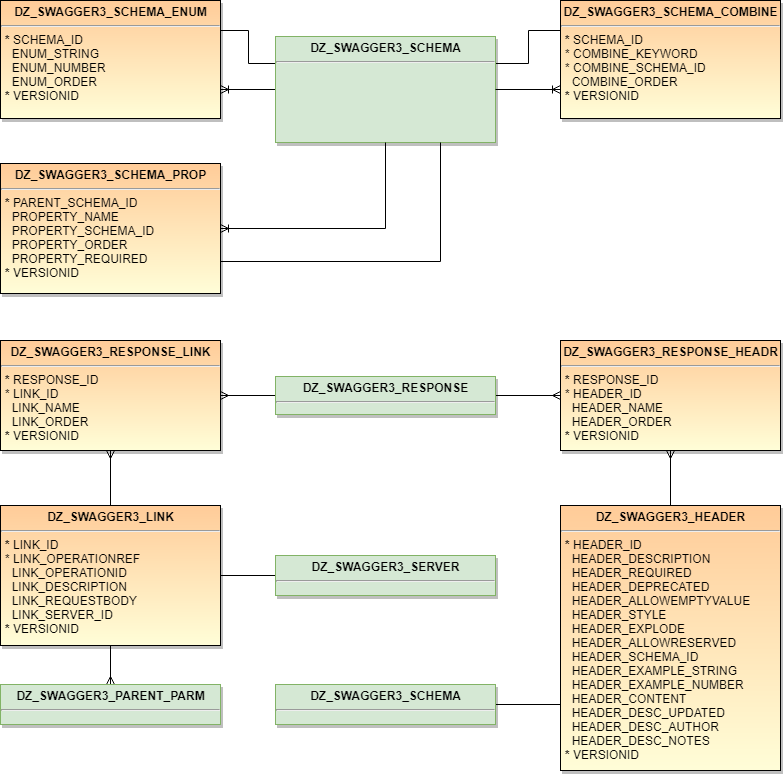

The diagram above was exported from draw.io. Its source (the exported page's mxGraphModel, read from the mxfile embedded in the PNG):
<mxGraphModel dx="1394" dy="715" grid="1" gridSize="10" guides="1" tooltips="1" connect="1" arrows="1" fold="1" page="1" pageScale="1" pageWidth="850" pageHeight="1100" background="#ffffff" math="0" shadow="0">
  <root>
    <mxCell id="0" />
    <mxCell id="1" parent="0" />
    <mxCell id="6" style="edgeStyle=orthogonalEdgeStyle;rounded=0;html=1;exitX=0;exitY=0.5;startArrow=none;startFill=0;endArrow=ERoneToMany;endFill=0;jettySize=auto;orthogonalLoop=1;exitDx=0;exitDy=0;entryX=1;entryY=0.75;entryDx=0;entryDy=0;" parent="1" source="2" target="5" edge="1">
      <mxGeometry relative="1" as="geometry" />
    </mxCell>
    <mxCell id="IFtMiowwv8XXEVjJhVkm-13" style="edgeStyle=orthogonalEdgeStyle;rounded=0;orthogonalLoop=1;jettySize=auto;html=1;exitX=1;exitY=0.25;exitDx=0;exitDy=0;entryX=0;entryY=0.25;entryDx=0;entryDy=0;endArrow=none;endFill=0;" edge="1" parent="1" source="2" target="3">
      <mxGeometry relative="1" as="geometry" />
    </mxCell>
    <mxCell id="IFtMiowwv8XXEVjJhVkm-14" style="edgeStyle=orthogonalEdgeStyle;rounded=0;orthogonalLoop=1;jettySize=auto;html=1;exitX=0;exitY=0.25;exitDx=0;exitDy=0;entryX=1;entryY=0.25;entryDx=0;entryDy=0;endArrow=none;endFill=0;" edge="1" parent="1" source="2" target="5">
      <mxGeometry relative="1" as="geometry" />
    </mxCell>
    <mxCell id="2" value="&lt;p style=&quot;margin: 0px ; margin-top: 4px ; text-align: center&quot;&gt;&lt;strong&gt;DZ_SWAGGER3_SCHEMA&lt;/strong&gt;&lt;/p&gt;&lt;hr&gt;&lt;p style=&quot;margin: 0px ; margin-left: 4px&quot;&gt;&lt;br&gt;&lt;/p&gt;" style="shadow=1;fillColor=#d5e8d4;verticalAlign=top;align=left;overflow=fill;fontSize=12;fontFamily=Helvetica;html=1;strokeColor=#82b366;" parent="1" vertex="1">
      <mxGeometry x="305" y="56" width="220" height="106" as="geometry" />
    </mxCell>
    <mxCell id="4" style="edgeStyle=orthogonalEdgeStyle;rounded=0;html=1;exitX=0;exitY=0.75;entryX=1;entryY=0.5;jettySize=auto;orthogonalLoop=1;endArrow=none;endFill=0;startArrow=ERoneToMany;startFill=0;entryDx=0;entryDy=0;exitDx=0;exitDy=0;" parent="1" source="3" target="2" edge="1">
      <mxGeometry relative="1" as="geometry" />
    </mxCell>
    <mxCell id="3" value="&lt;p style=&quot;margin: 0px ; margin-top: 4px ; text-align: center&quot;&gt;&lt;strong&gt;DZ_SWAGGER3_SCHEMA_COMBINE&lt;/strong&gt;&lt;/p&gt;&lt;hr&gt;&lt;p style=&quot;margin: 0px ; margin-left: 4px&quot;&gt;&lt;b&gt;*&lt;/b&gt;&amp;nbsp;SCHEMA_ID&lt;/p&gt;&lt;p style=&quot;margin: 0px ; margin-left: 4px&quot;&gt;* COMBINE_KEYWORD&lt;/p&gt;&lt;p style=&quot;margin: 0px ; margin-left: 4px&quot;&gt;* COMBINE_SCHEMA_ID&lt;/p&gt;&lt;p style=&quot;margin: 0px ; margin-left: 4px&quot;&gt;&amp;nbsp; COMBINE_ORDER&lt;/p&gt;&lt;p style=&quot;margin: 0px ; margin-left: 4px&quot;&gt;&lt;b&gt;*&lt;/b&gt;&lt;span&gt; VERSIONID&lt;/span&gt;&lt;/p&gt;" style="shadow=1;fillColor=#FFCC99;gradientColor=#FFFED8;verticalAlign=top;align=left;overflow=fill;fontSize=12;fontFamily=Helvetica;html=1" parent="1" vertex="1">
      <mxGeometry x="590" y="20" width="220" height="118" as="geometry" />
    </mxCell>
    <mxCell id="5" value="&lt;p style=&quot;margin: 0px ; margin-top: 4px ; text-align: center&quot;&gt;&lt;strong&gt;DZ_SWAGGER3_SCHEMA_ENUM&lt;/strong&gt;&lt;/p&gt;&lt;hr&gt;&lt;p style=&quot;margin: 0px ; margin-left: 4px&quot;&gt;&lt;b&gt;*&lt;/b&gt;&amp;nbsp;SCHEMA_ID&lt;/p&gt;&lt;p style=&quot;margin: 0px ; margin-left: 4px&quot;&gt;&amp;nbsp; ENUM_STRING&lt;/p&gt;&lt;p style=&quot;margin: 0px ; margin-left: 4px&quot;&gt;&amp;nbsp; ENUM_NUMBER&lt;/p&gt;&lt;p style=&quot;margin: 0px ; margin-left: 4px&quot;&gt;&amp;nbsp; ENUM_ORDER&lt;/p&gt;&lt;p style=&quot;margin: 0px ; margin-left: 4px&quot;&gt;&lt;b&gt;*&lt;/b&gt;&lt;span&gt; VERSIONID&lt;/span&gt;&lt;/p&gt;" style="shadow=1;fillColor=#FFCC99;gradientColor=#FFFED8;verticalAlign=top;align=left;overflow=fill;fontSize=12;fontFamily=Helvetica;html=1" parent="1" vertex="1">
      <mxGeometry x="30" y="20" width="220" height="118" as="geometry" />
    </mxCell>
    <mxCell id="8" style="edgeStyle=orthogonalEdgeStyle;rounded=0;html=1;exitX=1;exitY=0.5;entryX=0.5;entryY=1;startArrow=ERoneToMany;startFill=0;endArrow=none;endFill=0;jettySize=auto;orthogonalLoop=1;entryDx=0;entryDy=0;exitDx=0;exitDy=0;" parent="1" source="7" target="2" edge="1">
      <mxGeometry relative="1" as="geometry" />
    </mxCell>
    <mxCell id="IFtMiowwv8XXEVjJhVkm-46" style="edgeStyle=orthogonalEdgeStyle;rounded=0;orthogonalLoop=1;jettySize=auto;html=1;exitX=1;exitY=0.75;exitDx=0;exitDy=0;entryX=0.75;entryY=1;entryDx=0;entryDy=0;endArrow=none;endFill=0;" edge="1" parent="1" source="7" target="2">
      <mxGeometry relative="1" as="geometry" />
    </mxCell>
    <mxCell id="7" value="&lt;p style=&quot;margin: 0px ; margin-top: 4px ; text-align: center&quot;&gt;&lt;strong&gt;DZ_SWAGGER3_SCHEMA_PROP&lt;/strong&gt;&lt;/p&gt;&lt;hr&gt;&lt;p style=&quot;margin: 0px ; margin-left: 4px&quot;&gt;&lt;b&gt;*&lt;/b&gt;&amp;nbsp;PARENT_SCHEMA_ID&lt;/p&gt;&lt;p style=&quot;margin: 0px ; margin-left: 4px&quot;&gt;&amp;nbsp; PROPERTY_NAME&lt;/p&gt;&lt;p style=&quot;margin: 0px ; margin-left: 4px&quot;&gt;&amp;nbsp; PROPERTY_SCHEMA_ID&lt;/p&gt;&lt;p style=&quot;margin: 0px ; margin-left: 4px&quot;&gt;&amp;nbsp; PROPERTY_ORDER&lt;/p&gt;&lt;p style=&quot;margin: 0px ; margin-left: 4px&quot;&gt;&amp;nbsp; PROPERTY_REQUIRED&lt;/p&gt;&lt;p style=&quot;margin: 0px ; margin-left: 4px&quot;&gt;&lt;b&gt;*&lt;/b&gt;&lt;span&gt; VERSIONID&lt;/span&gt;&lt;/p&gt;" style="shadow=1;fillColor=#FFCC99;gradientColor=#FFFED8;verticalAlign=top;align=left;overflow=fill;fontSize=12;fontFamily=Helvetica;html=1" parent="1" vertex="1">
      <mxGeometry x="30" y="183" width="220" height="130" as="geometry" />
    </mxCell>
    <mxCell id="IFtMiowwv8XXEVjJhVkm-31" value="&lt;p style=&quot;margin: 0px ; margin-top: 4px ; text-align: center&quot;&gt;&lt;strong&gt;DZ_SWAGGER3_RESPONSE_LINK&lt;/strong&gt;&lt;/p&gt;&lt;hr&gt;&lt;p style=&quot;margin: 0px ; margin-left: 4px&quot;&gt;&lt;b&gt;*&lt;/b&gt;&amp;nbsp;RESPONSE_ID&lt;/p&gt;&lt;p style=&quot;margin: 0px ; margin-left: 4px&quot;&gt;* LINK_ID&lt;/p&gt;&lt;p style=&quot;margin: 0px ; margin-left: 4px&quot;&gt;&amp;nbsp; LINK_NAME&lt;/p&gt;&lt;p style=&quot;margin: 0px ; margin-left: 4px&quot;&gt;&amp;nbsp; LINK_ORDER&lt;/p&gt;&lt;p style=&quot;margin: 0px ; margin-left: 4px&quot;&gt;&lt;b&gt;*&lt;/b&gt;&lt;span&gt; VERSIONID&lt;/span&gt;&lt;/p&gt;" style="shadow=1;fillColor=#FFCC99;gradientColor=#FFFED8;verticalAlign=top;align=left;overflow=fill;fontSize=12;fontFamily=Helvetica;html=1" vertex="1" parent="1">
      <mxGeometry x="30" y="360" width="220" height="110" as="geometry" />
    </mxCell>
    <mxCell id="IFtMiowwv8XXEVjJhVkm-32" style="edgeStyle=orthogonalEdgeStyle;rounded=0;orthogonalLoop=1;jettySize=auto;html=1;exitX=0;exitY=0.5;exitDx=0;exitDy=0;entryX=1;entryY=0.5;entryDx=0;entryDy=0;endArrow=ERmany;endFill=0;" edge="1" parent="1" source="IFtMiowwv8XXEVjJhVkm-34" target="IFtMiowwv8XXEVjJhVkm-31">
      <mxGeometry relative="1" as="geometry" />
    </mxCell>
    <mxCell id="IFtMiowwv8XXEVjJhVkm-33" style="edgeStyle=orthogonalEdgeStyle;rounded=0;orthogonalLoop=1;jettySize=auto;html=1;exitX=1;exitY=0.5;exitDx=0;exitDy=0;entryX=0;entryY=0.5;entryDx=0;entryDy=0;endArrow=ERmany;endFill=0;" edge="1" parent="1" source="IFtMiowwv8XXEVjJhVkm-34" target="IFtMiowwv8XXEVjJhVkm-41">
      <mxGeometry relative="1" as="geometry" />
    </mxCell>
    <mxCell id="IFtMiowwv8XXEVjJhVkm-34" value="&lt;p style=&quot;margin: 0px ; margin-top: 4px ; text-align: center&quot;&gt;&lt;strong&gt;DZ_SWAGGER3_RESPONSE&lt;/strong&gt;&lt;/p&gt;&lt;hr&gt;&lt;p style=&quot;margin: 0px ; margin-left: 4px&quot;&gt;&lt;br&gt;&lt;/p&gt;" style="shadow=1;fillColor=#d5e8d4;verticalAlign=top;align=left;overflow=fill;fontSize=12;fontFamily=Helvetica;html=1;strokeColor=#82b366;" vertex="1" parent="1">
      <mxGeometry x="305" y="396" width="220" height="38" as="geometry" />
    </mxCell>
    <mxCell id="IFtMiowwv8XXEVjJhVkm-35" style="edgeStyle=orthogonalEdgeStyle;rounded=0;orthogonalLoop=1;jettySize=auto;html=1;exitX=0.5;exitY=0;exitDx=0;exitDy=0;endArrow=ERmany;endFill=0;entryX=0.5;entryY=1;entryDx=0;entryDy=0;" edge="1" parent="1" source="IFtMiowwv8XXEVjJhVkm-38" target="IFtMiowwv8XXEVjJhVkm-31">
      <mxGeometry relative="1" as="geometry">
        <mxPoint x="220" y="550" as="targetPoint" />
      </mxGeometry>
    </mxCell>
    <mxCell id="IFtMiowwv8XXEVjJhVkm-36" style="edgeStyle=orthogonalEdgeStyle;rounded=0;orthogonalLoop=1;jettySize=auto;html=1;exitX=0.5;exitY=1;exitDx=0;exitDy=0;entryX=0.5;entryY=0;entryDx=0;entryDy=0;endArrow=ERmany;endFill=0;" edge="1" parent="1" source="IFtMiowwv8XXEVjJhVkm-38" target="IFtMiowwv8XXEVjJhVkm-39">
      <mxGeometry relative="1" as="geometry" />
    </mxCell>
    <mxCell id="IFtMiowwv8XXEVjJhVkm-37" style="edgeStyle=orthogonalEdgeStyle;rounded=0;orthogonalLoop=1;jettySize=auto;html=1;exitX=1;exitY=0.5;exitDx=0;exitDy=0;entryX=0;entryY=0.5;entryDx=0;entryDy=0;endArrow=none;endFill=0;" edge="1" parent="1" source="IFtMiowwv8XXEVjJhVkm-38" target="IFtMiowwv8XXEVjJhVkm-40">
      <mxGeometry relative="1" as="geometry" />
    </mxCell>
    <mxCell id="IFtMiowwv8XXEVjJhVkm-38" value="&lt;p style=&quot;margin: 0px ; margin-top: 4px ; text-align: center&quot;&gt;&lt;strong&gt;DZ_SWAGGER3_LINK&lt;/strong&gt;&lt;/p&gt;&lt;hr&gt;&lt;p style=&quot;margin: 0px ; margin-left: 4px&quot;&gt;&lt;b&gt;*&lt;/b&gt;&amp;nbsp;LINK_ID&lt;/p&gt;&lt;p style=&quot;margin: 0px ; margin-left: 4px&quot;&gt;* LINK_OPERATIONREF&lt;/p&gt;&lt;p style=&quot;margin: 0px ; margin-left: 4px&quot;&gt;&amp;nbsp; LINK_OPERATIONID&lt;/p&gt;&lt;p style=&quot;margin: 0px ; margin-left: 4px&quot;&gt;&amp;nbsp; LINK_DESCRIPTION&lt;/p&gt;&lt;p style=&quot;margin: 0px ; margin-left: 4px&quot;&gt;&amp;nbsp; LINK_REQUESTBODY&lt;/p&gt;&lt;p style=&quot;margin: 0px ; margin-left: 4px&quot;&gt;&amp;nbsp; LINK_SERVER_ID&lt;/p&gt;&lt;p style=&quot;margin: 0px ; margin-left: 4px&quot;&gt;&lt;b&gt;*&lt;/b&gt;&lt;span&gt; VERSIONID&lt;/span&gt;&lt;/p&gt;" style="shadow=1;fillColor=#FFCC99;gradientColor=#FFFED8;verticalAlign=top;align=left;overflow=fill;fontSize=12;fontFamily=Helvetica;html=1" vertex="1" parent="1">
      <mxGeometry x="30" y="525" width="220" height="140" as="geometry" />
    </mxCell>
    <mxCell id="IFtMiowwv8XXEVjJhVkm-39" value="&lt;p style=&quot;margin: 0px ; margin-top: 4px ; text-align: center&quot;&gt;&lt;strong&gt;DZ_SWAGGER3_PARENT_PARM&lt;/strong&gt;&lt;/p&gt;&lt;hr&gt;&lt;p style=&quot;margin: 0px ; margin-left: 4px&quot;&gt;&lt;br&gt;&lt;/p&gt;" style="shadow=1;fillColor=#d5e8d4;verticalAlign=top;align=left;overflow=fill;fontSize=12;fontFamily=Helvetica;html=1;strokeColor=#82b366;" vertex="1" parent="1">
      <mxGeometry x="30" y="704" width="220" height="40" as="geometry" />
    </mxCell>
    <mxCell id="IFtMiowwv8XXEVjJhVkm-40" value="&lt;p style=&quot;margin: 0px ; margin-top: 4px ; text-align: center&quot;&gt;&lt;strong&gt;DZ_SWAGGER3_SERVER&lt;/strong&gt;&lt;/p&gt;&lt;hr&gt;&lt;p style=&quot;margin: 0px ; margin-left: 4px&quot;&gt;&lt;br&gt;&lt;/p&gt;" style="shadow=1;fillColor=#d5e8d4;verticalAlign=top;align=left;overflow=fill;fontSize=12;fontFamily=Helvetica;html=1;strokeColor=#82b366;" vertex="1" parent="1">
      <mxGeometry x="305" y="575" width="220" height="40" as="geometry" />
    </mxCell>
    <mxCell id="IFtMiowwv8XXEVjJhVkm-41" value="&lt;p style=&quot;margin: 0px ; margin-top: 4px ; text-align: center&quot;&gt;&lt;strong&gt;DZ_SWAGGER3_RESPONSE_HEADR&lt;/strong&gt;&lt;/p&gt;&lt;hr&gt;&lt;p style=&quot;margin: 0px ; margin-left: 4px&quot;&gt;&lt;b&gt;*&lt;/b&gt;&amp;nbsp;RESPONSE_ID&lt;/p&gt;&lt;p style=&quot;margin: 0px ; margin-left: 4px&quot;&gt;* HEADER_ID&lt;/p&gt;&lt;p style=&quot;margin: 0px ; margin-left: 4px&quot;&gt;&amp;nbsp; HEADER_NAME&lt;/p&gt;&lt;p style=&quot;margin: 0px ; margin-left: 4px&quot;&gt;&amp;nbsp; HEADER_ORDER&lt;/p&gt;&lt;p style=&quot;margin: 0px ; margin-left: 4px&quot;&gt;&lt;b&gt;*&lt;/b&gt;&lt;span&gt; VERSIONID&lt;/span&gt;&lt;/p&gt;" style="shadow=1;fillColor=#FFCC99;gradientColor=#FFFED8;verticalAlign=top;align=left;overflow=fill;fontSize=12;fontFamily=Helvetica;html=1" vertex="1" parent="1">
      <mxGeometry x="590" y="360" width="220" height="110" as="geometry" />
    </mxCell>
    <mxCell id="IFtMiowwv8XXEVjJhVkm-42" style="edgeStyle=orthogonalEdgeStyle;rounded=0;orthogonalLoop=1;jettySize=auto;html=1;exitX=0.5;exitY=0;exitDx=0;exitDy=0;entryX=0.5;entryY=1;entryDx=0;entryDy=0;endArrow=ERmany;endFill=0;" edge="1" parent="1" source="IFtMiowwv8XXEVjJhVkm-44" target="IFtMiowwv8XXEVjJhVkm-41">
      <mxGeometry relative="1" as="geometry" />
    </mxCell>
    <mxCell id="IFtMiowwv8XXEVjJhVkm-43" style="edgeStyle=orthogonalEdgeStyle;rounded=0;orthogonalLoop=1;jettySize=auto;html=1;exitX=0;exitY=0.75;exitDx=0;exitDy=0;entryX=1;entryY=0.5;entryDx=0;entryDy=0;endArrow=none;endFill=0;" edge="1" parent="1" source="IFtMiowwv8XXEVjJhVkm-44" target="IFtMiowwv8XXEVjJhVkm-45">
      <mxGeometry relative="1" as="geometry" />
    </mxCell>
    <mxCell id="IFtMiowwv8XXEVjJhVkm-44" value="&lt;p style=&quot;margin: 0px ; margin-top: 4px ; text-align: center&quot;&gt;&lt;strong&gt;DZ_SWAGGER3_HEADER&lt;/strong&gt;&lt;/p&gt;&lt;hr&gt;&lt;p style=&quot;margin: 0px ; margin-left: 4px&quot;&gt;&lt;b&gt;*&lt;/b&gt;&amp;nbsp;HEADER_ID&lt;/p&gt;&lt;p style=&quot;margin: 0px ; margin-left: 4px&quot;&gt;&amp;nbsp; HEADER_DESCRIPTION&lt;/p&gt;&lt;p style=&quot;margin: 0px ; margin-left: 4px&quot;&gt;&amp;nbsp; HEADER_REQUIRED&lt;/p&gt;&lt;p style=&quot;margin: 0px ; margin-left: 4px&quot;&gt;&amp;nbsp; HEADER_DEPRECATED&lt;/p&gt;&lt;p style=&quot;margin: 0px ; margin-left: 4px&quot;&gt;&amp;nbsp; HEADER_ALLOWEMPTYVALUE&lt;/p&gt;&lt;p style=&quot;margin: 0px ; margin-left: 4px&quot;&gt;&amp;nbsp; HEADER_STYLE&lt;/p&gt;&lt;p style=&quot;margin: 0px ; margin-left: 4px&quot;&gt;&amp;nbsp; HEADER_EXPLODE&lt;/p&gt;&lt;p style=&quot;margin: 0px ; margin-left: 4px&quot;&gt;&amp;nbsp; HEADER_ALLOWRESERVED&lt;/p&gt;&lt;p style=&quot;margin: 0px ; margin-left: 4px&quot;&gt;&amp;nbsp; HEADER_SCHEMA_ID&lt;/p&gt;&lt;p style=&quot;margin: 0px ; margin-left: 4px&quot;&gt;&amp;nbsp; HEADER_EXAMPLE_STRING&lt;/p&gt;&lt;p style=&quot;margin: 0px ; margin-left: 4px&quot;&gt;&amp;nbsp; HEADER_EXAMPLE_NUMBER&lt;/p&gt;&lt;p style=&quot;margin: 0px ; margin-left: 4px&quot;&gt;&amp;nbsp; HEADER_CONTENT&lt;/p&gt;&lt;p style=&quot;margin: 0px ; margin-left: 4px&quot;&gt;&amp;nbsp; HEADER_DESC_UPDATED&lt;/p&gt;&lt;p style=&quot;margin: 0px ; margin-left: 4px&quot;&gt;&amp;nbsp; HEADER_DESC_AUTHOR&lt;/p&gt;&lt;p style=&quot;margin: 0px ; margin-left: 4px&quot;&gt;&amp;nbsp; HEADER_DESC_NOTES&lt;/p&gt;&lt;p style=&quot;margin: 0px ; margin-left: 4px&quot;&gt;&lt;b&gt;*&lt;/b&gt;&lt;span&gt; VERSIONID&lt;/span&gt;&lt;/p&gt;" style="shadow=1;fillColor=#FFCC99;gradientColor=#FFFED8;verticalAlign=top;align=left;overflow=fill;fontSize=12;fontFamily=Helvetica;html=1" vertex="1" parent="1">
      <mxGeometry x="590" y="525" width="220" height="265" as="geometry" />
    </mxCell>
    <mxCell id="IFtMiowwv8XXEVjJhVkm-45" value="&lt;p style=&quot;margin: 0px ; margin-top: 4px ; text-align: center&quot;&gt;&lt;strong&gt;DZ_SWAGGER3_SCHEMA&lt;/strong&gt;&lt;/p&gt;&lt;hr&gt;&lt;p style=&quot;margin: 0px ; margin-left: 4px&quot;&gt;&lt;br&gt;&lt;/p&gt;" style="shadow=1;fillColor=#d5e8d4;verticalAlign=top;align=left;overflow=fill;fontSize=12;fontFamily=Helvetica;html=1;strokeColor=#82b366;" vertex="1" parent="1">
      <mxGeometry x="305" y="704" width="220" height="40" as="geometry" />
    </mxCell>
  </root>
</mxGraphModel>